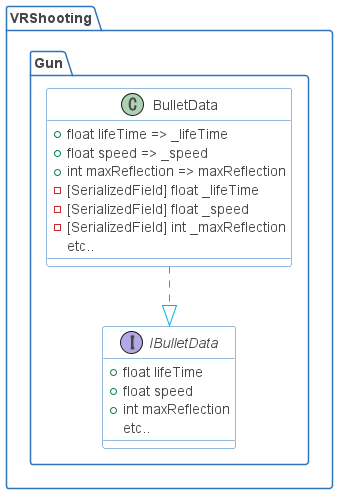

The diagram above was rendered by PlantUML. Its source (embedded in the PNG):
@startuml

skinparam shadowing false
skinparam DefaultFontName Proxima Nova
skinparam ArrowColor #00b2e2
skinparam DefaultFontColor #454645

skinparam ActivityBorderColor #2D74BA
skinparam ActivityDiamondBorderColor #2D74BA
skinparam ActorBorderColor #2D74BA
skinparam AgentBorderColor #2D74BA
skinparam ArtifactBorderColor #2D74BA
skinparam BoundaryBorderColor #2D74BA
skinparam CardBorderColor #2D74BA
skinparam ClassBorderColor #2D74BA
skinparam CloudBorderColor #2D74BA
skinparam CollectionsBorderColor #2D74BA
skinparam ComponentBorderColor #2D74BA
skinparam ControlBorderColor #2D74BA
skinparam DatabaseBorderColor #2D74BA
skinparam EntityBorderColor #2D74BA
skinparam FileBorderColor #2D74BA
skinparam FolderBorderColor #2D74BA
skinparam FrameBorderColor #2D74BA
skinparam InterfaceBorderColor #2D74BA
skinparam LegendBorderColor #2D74BA
skinparam NodeBorderColor #2D74BA
skinparam NoteBorderColor #2D74BA
skinparam ObjectBorderColor #2D74BA
skinparam PackageBorderColor #2D74BA
skinparam PageBorderColor #2D74BA
skinparam ParticipantBorderColor #2D74BA
skinparam PartitionBorderColor #2D74BA
skinparam QueueBorderColor #2D74BA
skinparam RectangleBorderColor #2D74BA
skinparam SequenceBoxBorderColor #2D74BA
skinparam SequenceDividerBorderColor #2D74BA
skinparam SequenceGroupBorderColor #2D74BA
skinparam SequenceLifeLineBorderColor #2D74BA
skinparam SequenceReferenceBorderColor #2D74BA
skinparam StackBorderColor #2D74BA
skinparam StateBorderColor #2D74BA
skinparam StereotypeABorderColor #2D74BA
skinparam StereotypeCBorderColor #2D74BA
skinparam StereotypeEBorderColor #2D74BA
skinparam StereotypeIBorderColor #2D74BA
skinparam StereotypeNBorderColor #2D74BA
skinparam StorageBorderColor #2D74BA
skinparam SwimlaneBorderColor #2D74BA
skinparam UsecaseBorderColor #2D74BA

skinparam ActivityBackgroundColor #FFFFFF
skinparam ActivityDiamondBackgroundColor #FFFFFF
skinparam ActorBackgroundColor #FFFFFF
skinparam AgentBackgroundColor #FFFFFF
skinparam ArtifactBackgroundColor #FFFFFF
skinparam BackgroundColor #FFFFFF
skinparam BoundaryBackgroundColor #FFFFFF
skinparam CardBackgroundColor #FFFFFF
skinparam ClassBackgroundColor #FFFFFF
skinparam ClassHeaderBackgroundColor #FFFFFF
skinparam CloudBackgroundColor #FFFFFF
skinparam CollectionsBackgroundColor #FFFFFF
skinparam ComponentBackgroundColor #FFFFFF
skinparam ControlBackgroundColor #FFFFFF
skinparam DatabaseBackgroundColor #FFFFFF
skinparam EntityBackgroundColor #FFFFFF
skinparam FileBackgroundColor #FFFFFF
skinparam FolderBackgroundColor #FFFFFF
skinparam FrameBackgroundColor #FFFFFF
skinparam IconPackageBackgroundColor #FFFFFF
skinparam IconPrivateBackgroundColor #FFFFFF
skinparam IconProtectedBackgroundColor #FFFFFF
skinparam IconPublicBackgroundColor #FFFFFF
skinparam InterfaceBackgroundColor #FFFFFF
skinparam LegendBackgroundColor #FFFFFF
skinparam NodeBackgroundColor #FFFFFF
skinparam NoteBackgroundColor #FFFFFF
skinparam ObjectBackgroundColor #FFFFFF
skinparam PackageBackgroundColor #FFFFFF
skinparam ParticipantBackgroundColor #FFFFFF
skinparam PartitionBackgroundColor #FFFFFF
skinparam QueueBackgroundColor #FFFFFF
skinparam RectangleBackgroundColor #FFFFFF
skinparam SequenceBoxBackgroundColor #FFFFFF
skinparam SequenceDividerBackgroundColor #FFFFFF
skinparam SequenceGroupBackgroundColor #FFFFFF
skinparam SequenceGroupBodyBackgroundColor #FFFFFF
skinparam SequenceLifeLineBackgroundColor #FFFFFF
skinparam SequenceReferenceBackgroundColor #FFFFFF
skinparam SequenceReferenceHeaderBackgroundColor #FFFFFF
skinparam StackBackgroundColor #FFFFFF
skinparam StateBackgroundColor #FFFFFF
skinparam StereotypeABackgroundColor #FFFFFF
skinparam StereotypeCBackgroundColor #FFFFFF
skinparam StereotypeEBackgroundColor #FFFFFF
skinparam StereotypeIBackgroundColor #FFFFFF
skinparam StereotypeNBackgroundColor #FFFFFF
skinparam StorageBackgroundColor #FFFFFF
skinparam TitleBackgroundColor #FFFFFF
skinparam UsecaseBackgroundColor #FFFFFF

skinparam ActivityStartColor #454645
skinparam ActivityEndColor #454645
skinparam StateStartColor #454645
skinparam StateEndColor #454645
'https://plantuml.com/class-diagram

package VRShooting
{
    package Gun
    {
        class BulletData
        {
            +float lifeTime => _lifeTime
            +float speed => _speed
            +int maxReflection => maxReflection
            -[SerializedField] float _lifeTime
            -[SerializedField] float _speed
            -[SerializedField] int _maxReflection
            etc..
        }
        interface IBulletData
        {
            +float lifeTime
            +float speed
            +int maxReflection
            etc..            
        }
        
        BulletData ..|> IBulletData
    }
}

@enduml